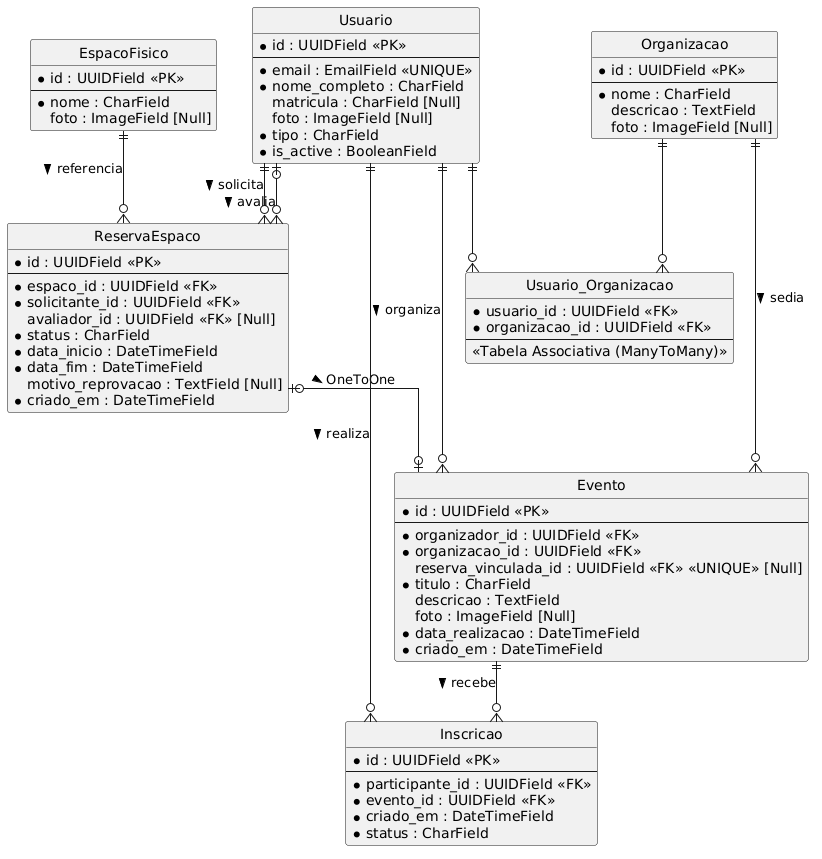

The diagram above was rendered by PlantUML. Its source (embedded in the PNG):
@startuml
!define DARKBLUE #102e4a
!define GREEN #1b7a43
!define WHITE #FFFFFF

' Oculta o ícone de classe e usa linhas ortogonais
hide circle
skinparam linetype ortho

skinparam entity {
    BackgroundColor DARKBLUE
    BorderColor GREEN
    FontColor WHITE
    HeaderBackgroundColor GREEN
}

skinparam note {
    BackgroundColor GREEN
    BorderColor DARKBLUE
    FontColor WHITE
}

skinparam backgroundcolor transparent

' --- Tabelas Físicas (Entities) ---

entity "Usuario" as usuario {
    * id : UUIDField <<PK>>
    --
    * email : EmailField <<UNIQUE>>
    * nome_completo : CharField
    matricula : CharField [Null]
    foto : ImageField [Null]
    * tipo : CharField
    * is_active : BooleanField
}

entity "Organizacao" as organizacao {
    * id : UUIDField <<PK>>
    --
    * nome : CharField
    descricao : TextField
    foto : ImageField [Null]
}

entity "Usuario_Organizacao" as usuario_organizacao {
    * usuario_id : UUIDField <<FK>>
    * organizacao_id : UUIDField <<FK>>
    --
    << Tabela Associativa (ManyToMany) >>
}

entity "EspacoFisico" as espaco {
    * id : UUIDField <<PK>>
    --
    * nome : CharField
    foto : ImageField [Null]
}

entity "ReservaEspaco" as reserva {
    * id : UUIDField <<PK>>
    --
    * espaco_id : UUIDField <<FK>>
    * solicitante_id : UUIDField <<FK>>
    avaliador_id : UUIDField <<FK>> [Null]
    * status : CharField
    * data_inicio : DateTimeField
    * data_fim : DateTimeField
    motivo_reprovacao : TextField [Null]
    * criado_em : DateTimeField
}

entity "Evento" as evento {
    * id : UUIDField <<PK>>
    --
    * organizador_id : UUIDField <<FK>>
    * organizacao_id : UUIDField <<FK>>
    reserva_vinculada_id : UUIDField <<FK>> <<UNIQUE>> [Null]
    * titulo : CharField
    descricao : TextField
    foto : ImageField [Null]
    * data_realizacao : DateTimeField
    * criado_em : DateTimeField
}

entity "Inscricao" as inscricao {
    * id : UUIDField <<PK>>
    --
    * participante_id : UUIDField <<FK>>
    * evento_id : UUIDField <<FK>>
    * criado_em : DateTimeField
    * status : CharField
}

' --- Relacionamentos de Banco de Dados (Crow's Foot) ---

' ManyToMany: Usuario <-> Organizacao
usuario ||--o{ usuario_organizacao
organizacao ||--o{ usuario_organizacao

' ForeignKeys de ReservaEspaco
espaco ||--o{ reserva : "referencia >"
usuario ||--o{ reserva : "solicita >"
usuario |o--o{ reserva : "avalia >"

' ForeignKeys de Evento
usuario ||--o{ evento : "organiza >"
organizacao ||--o{ evento : "sedia >"

' OneToOneField: Evento <-> ReservaEspaco (Reserva pode existir sem evento, mas Evento tem max 1 reserva)
reserva |o--o| evento : "OneToOne >"

' ForeignKeys de Inscricao
usuario ||--o{ inscricao : "realiza >"
evento ||--o{ inscricao : "recebe >"
@enduml